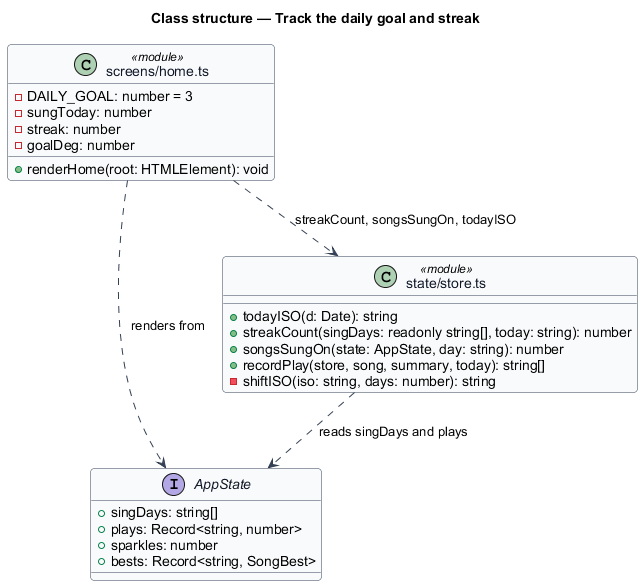

The diagram above was rendered by PlantUML. Its source (embedded in the PNG):
@startuml
' --- shared skin header ---
skinparam backgroundColor #FFFFFF
skinparam shadowing false
skinparam roundcorner 8
skinparam defaultFontName Arial
skinparam ArrowColor #344054
skinparam class {
  BorderColor #344054
  FontColor #101828
  BackgroundColor #F9FAFB
}
' --------------------------
title Class structure — Track the daily goal and streak

interface AppState {
  +singDays: string[]
  +plays: Record<string, number>
  +sparkles: number
  +bests: Record<string, SongBest>
}

class "state/store.ts" as StoreMod <<module>> {
  +todayISO(d: Date): string
  +streakCount(singDays: readonly string[], today: string): number
  +songsSungOn(state: AppState, day: string): number
  +recordPlay(store, song, summary, today): string[]
  -shiftISO(iso: string, days: number): string
}

class "screens/home.ts" as HomeMod <<module>> {
  +renderHome(root: HTMLElement): void
  -DAILY_GOAL: number = 3
  -sungToday: number
  -streak: number
  -goalDeg: number
}

StoreMod ..> AppState : reads singDays and plays
HomeMod ..> StoreMod : streakCount, songsSungOn, todayISO
HomeMod ..> AppState : renders from
@enduml